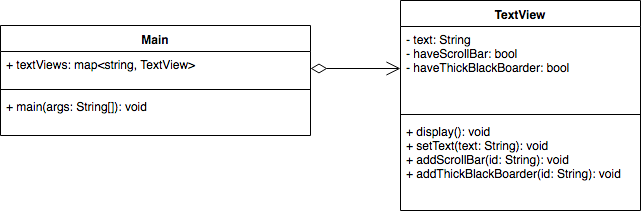

The diagram above was exported from draw.io. Its source (the exported page's mxGraphModel, read from the mxfile embedded in the PNG):
<mxGraphModel dx="1066" dy="576" grid="1" gridSize="10" guides="1" tooltips="1" connect="1" arrows="1" fold="1" page="1" pageScale="1" pageWidth="827" pageHeight="1169" math="0" shadow="0">
  <root>
    <mxCell id="0" />
    <mxCell id="1" parent="0" />
    <mxCell id="IhOH5w1tmAbe17hydqCN-1" value="TextView" style="swimlane;fontStyle=1;align=center;verticalAlign=top;childLayout=stackLayout;horizontal=1;startSize=26;horizontalStack=0;resizeParent=1;resizeParentMax=0;resizeLast=0;collapsible=1;marginBottom=0;" vertex="1" parent="1">
      <mxGeometry x="440" y="169" width="240" height="210" as="geometry" />
    </mxCell>
    <mxCell id="IhOH5w1tmAbe17hydqCN-2" value="- text: String&#10;- haveScrollBar: bool&#10;- haveThickBlackBoarder: bool" style="text;strokeColor=none;fillColor=none;align=left;verticalAlign=top;spacingLeft=4;spacingRight=4;overflow=hidden;rotatable=0;points=[[0,0.5],[1,0.5]];portConstraint=eastwest;" vertex="1" parent="IhOH5w1tmAbe17hydqCN-1">
      <mxGeometry y="26" width="240" height="84" as="geometry" />
    </mxCell>
    <mxCell id="IhOH5w1tmAbe17hydqCN-3" value="" style="line;strokeWidth=1;fillColor=none;align=left;verticalAlign=middle;spacingTop=-1;spacingLeft=3;spacingRight=3;rotatable=0;labelPosition=right;points=[];portConstraint=eastwest;" vertex="1" parent="IhOH5w1tmAbe17hydqCN-1">
      <mxGeometry y="110" width="240" height="8" as="geometry" />
    </mxCell>
    <mxCell id="IhOH5w1tmAbe17hydqCN-4" value="+ display(): void&#10;+ setText(text: String): void&#10;+ addScrollBar(id: String): void&#10;+ addThickBlackBoarder(id: String): void" style="text;strokeColor=none;fillColor=none;align=left;verticalAlign=top;spacingLeft=4;spacingRight=4;overflow=hidden;rotatable=0;points=[[0,0.5],[1,0.5]];portConstraint=eastwest;" vertex="1" parent="IhOH5w1tmAbe17hydqCN-1">
      <mxGeometry y="118" width="240" height="92" as="geometry" />
    </mxCell>
    <mxCell id="IhOH5w1tmAbe17hydqCN-10" value="Main" style="swimlane;fontStyle=1;align=center;verticalAlign=top;childLayout=stackLayout;horizontal=1;startSize=26;horizontalStack=0;resizeParent=1;resizeParentMax=0;resizeLast=0;collapsible=1;marginBottom=0;" vertex="1" parent="1">
      <mxGeometry x="40" y="194" width="310" height="110" as="geometry" />
    </mxCell>
    <mxCell id="IhOH5w1tmAbe17hydqCN-11" value="+ textViews: map&lt;string, TextView&gt;" style="text;strokeColor=none;fillColor=none;align=left;verticalAlign=top;spacingLeft=4;spacingRight=4;overflow=hidden;rotatable=0;points=[[0,0.5],[1,0.5]];portConstraint=eastwest;" vertex="1" parent="IhOH5w1tmAbe17hydqCN-10">
      <mxGeometry y="26" width="310" height="34" as="geometry" />
    </mxCell>
    <mxCell id="IhOH5w1tmAbe17hydqCN-12" value="" style="line;strokeWidth=1;fillColor=none;align=left;verticalAlign=middle;spacingTop=-1;spacingLeft=3;spacingRight=3;rotatable=0;labelPosition=right;points=[];portConstraint=eastwest;" vertex="1" parent="IhOH5w1tmAbe17hydqCN-10">
      <mxGeometry y="60" width="310" height="8" as="geometry" />
    </mxCell>
    <mxCell id="IhOH5w1tmAbe17hydqCN-13" value="+ main(args: String[]): void" style="text;strokeColor=none;fillColor=none;align=left;verticalAlign=top;spacingLeft=4;spacingRight=4;overflow=hidden;rotatable=0;points=[[0,0.5],[1,0.5]];portConstraint=eastwest;" vertex="1" parent="IhOH5w1tmAbe17hydqCN-10">
      <mxGeometry y="68" width="310" height="42" as="geometry" />
    </mxCell>
    <mxCell id="IhOH5w1tmAbe17hydqCN-16" value="&lt;div&gt;&lt;br&gt;&lt;/div&gt;" style="endArrow=open;html=1;endSize=12;startArrow=diamondThin;startSize=14;startFill=0;edgeStyle=orthogonalEdgeStyle;align=left;verticalAlign=bottom;exitX=1;exitY=0.5;exitDx=0;exitDy=0;entryX=0;entryY=0.5;entryDx=0;entryDy=0;" edge="1" parent="1" source="IhOH5w1tmAbe17hydqCN-11" target="IhOH5w1tmAbe17hydqCN-2">
      <mxGeometry x="-1" y="3" relative="1" as="geometry">
        <mxPoint x="230" y="440" as="sourcePoint" />
        <mxPoint x="390" y="440" as="targetPoint" />
      </mxGeometry>
    </mxCell>
  </root>
</mxGraphModel>